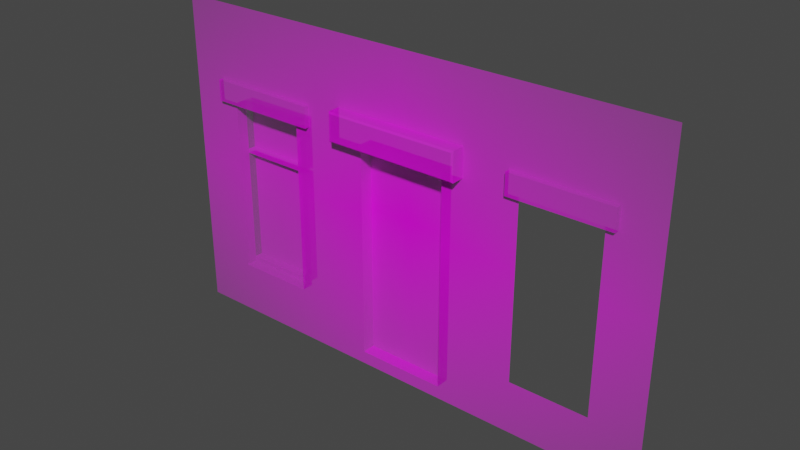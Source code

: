 # Source: UVmapping_01.blend  (saved by Blender 2.92.15; exported with 4.5.12 LTS)
import bpy
from mathutils import Matrix  # noqa: F401  (used for matrix-valued properties, if any)

bpy.ops.wm.read_factory_settings(use_empty=True)
scene = bpy.context.scene
scene.name = 'Scene'

# ---- collections
col_collection = bpy.data.collections.new('Collection'); scene.collection.children.link(col_collection)

# ---- images (referenced by path relative to the original .blend; pixels are not part of the script)
import os
ASSET_DIR = os.environ.get("B2B_ASSET_DIR", "")  # directory of the original .blend (textures are referenced by path, not embedded)
HERE = os.path.dirname(os.path.abspath(__file__))  # packed textures are extracted next to this script under _unpacked/

def load_image(name, relpath, width, height, colorspace="sRGB"):
    """Load a texture the original file referenced (path relative to the .blend, or extracted next to this script)."""
    p = next((c for c in (os.path.join(HERE, relpath), os.path.join(ASSET_DIR, relpath)) if relpath and os.path.exists(c)), "")
    if p:
        img = bpy.data.images.load(p, check_existing=True)
        img.name = name
    else:  # same state as the original file: an image datablock whose file is absent (Cycles renders it pink)
        img = bpy.data.images.new(name, width, height)
        img.source = "FILE"
        img.filepath = "//" + (relpath or name)
    img.colorspace_settings.name = colorspace
    return img
img_texturescom_buildingshouseold0087_m_jpg = load_image('TexturesCom_BuildingsHouseOld0087_M.jpg', 'TexturesCom_BuildingsHouseOld0087_M.jpg', 1024, 1024, 'sRGB')

# ---- materials (node trees are filled in below, after node groups)
mat_fachada = bpy.data.materials.new('Fachada')
mat_fachada.use_transparent_shadow = False

# ---- material node trees
mat_fachada.use_nodes = True; mat_fachada.node_tree.nodes.clear()
_N = mat_fachada.node_tree.nodes; _L = mat_fachada.node_tree.links
n0 = _N.new('ShaderNodeOutputMaterial'); n0.name = 'Material Output'; n0.location = (300, 300)
n1 = _N.new('ShaderNodeTexImage'); n1.name = 'Image Texture'; n1.location = (-200, 300)
n1.image = img_texturescom_buildingshouseold0087_m_jpg
n1.extension = 'CLIP'
n2 = _N.new('ShaderNodeBsdfPrincipled'); n2.name = 'Principled BSDF'; n2.location = (0, 300)
n2.distribution = 'GGX'
n2.subsurface_method = 'BURLEY'
n2.inputs[3].default_value = 1.45
n2.inputs[27].default_value = (0.0, 0.0, 0.0, 1.0)
n2.inputs[28].default_value = 1.0
_L.new(n1.outputs[0], n2.inputs[0])
_L.new(n1.outputs[1], n2.inputs[4])
_L.new(n2.outputs[0], n0.inputs[0])
n0.is_active_output = True

# ---- world
world_world = bpy.data.worlds.new('World'); scene.world = world_world
world_world.use_nodes = True; world_world.node_tree.nodes.clear()
_N = world_world.node_tree.nodes; _L = world_world.node_tree.links
n0 = _N.new('ShaderNodeOutputWorld'); n0.name = 'World Output'; n0.location = (300, 300)
n1 = _N.new('ShaderNodeBackground'); n1.name = 'Background'; n1.location = (10, 300)
n1.inputs[0].default_value = (0.05088, 0.05088, 0.05088, 1.0)
_L.new(n1.outputs[0], n0.inputs[0])
n0.is_active_output = True
world_world.color = (0.05088, 0.05088, 0.05088)
world_world.use_sun_shadow = False
world_world.sun_shadow_jitter_overblur = 0.0

# ---- meshes
me_texturescom_buildingshouseold0087_m = bpy.data.meshes.new('TexturesCom_BuildingsHouseOld0087_M')
me_texturescom_buildingshouseold0087_m.from_pydata([(-0.7782, -0.5, 0.0), (0.7782, -0.5, 0.0), (-0.7782, 0.5, 0.0), (0.7782, 0.5, 0.0), (-0.6172, -0.5, 0.0), (-0.6172, 0.5, 0.0), (-0.3731, -0.5, 0.0), (-0.3731, 0.5, 0.0), (-0.1313, -0.5, 0.0), (-0.1313, 0.5, 0.0), (0.1451, -0.5, 0.0), (0.1451, 0.5, 0.0), (0.3819, -0.5, 0.0), (0.3819, 0.5, 0.0), (0.6232, -0.5, 0.0), (0.6232, 0.5, 0.0), (-0.7782, 0.2034, 0.0), (0.7782, 0.2034, 0.0), (-0.6172, 0.2034, 0.0), (-0.3731, 0.2034, 0.0), (-0.1313, 0.2034, 0.0), (0.1451, 0.2034, 0.0), (0.3819, 0.2034, 0.0), (0.6232, 0.2034, 0.0), (-0.7782, -0.3387, 0.0), (0.7782, -0.3387, 0.0), (-0.6172, -0.3387, 0.0), (-0.3731, -0.3387, 0.0), (-0.1313, -0.3387, 0.0), (0.1451, -0.3387, 0.0), (0.3819, -0.3387, 0.0), (0.6232, -0.3387, 0.0), (-0.7782, -0.4607, 0.0), (0.7782, -0.4607, 0.0), (-0.6172, -0.4607, 0.0), (-0.3731, -0.4607, 0.0), (-0.1313, -0.4607, 0.0), (0.1451, -0.4607, 0.0), (0.3819, -0.4607, 0.0), (0.6232, -0.4607, 0.0), (-0.6172, -0.3387, -0.03529), (-0.6172, 0.2034, -0.03529), (-0.3731, -0.3387, -0.03529), (-0.3731, 0.2034, -0.03529), (0.3819, -0.3387, -0.03529), (0.3819, 0.2034, -0.03529), (0.6232, -0.3387, -0.03529), (0.6232, 0.2034, -0.03529), (-0.1313, -0.3387, -0.04152), (-0.1313, 0.2034, -0.04152), (0.1451, -0.3387, -0.04152), (0.1451, 0.2034, -0.04152), (-0.1313, -0.4607, -0.04152), (0.1451, -0.4607, -0.04152), (0.7782, 0.2914, 0.0), (-0.6172, 0.2914, 0.0), (-0.3731, 0.2914, 0.0), (-0.1313, 0.2914, 0.0), (0.1451, 0.2914, 0.0), (0.3819, 0.2914, 0.0), (0.6232, 0.2914, 0.0), (-0.7782, 0.2914, 0.0), (-0.7782, 0.2686, 0.0), (0.7782, 0.2686, 0.0), (-0.6172, 0.2686, 0.0), (-0.3731, 0.2686, 0.0), (0.3819, 0.2686, 0.0), (0.6232, 0.2686, 0.0), (-0.6683, 0.5, 0.0), (-0.6683, -0.5, 0.0), (-0.6683, 0.2034, 0.0), (-0.6683, -0.3387, 0.0), (-0.6683, -0.4607, 0.0), (-0.6683, 0.2914, 0.0), (-0.6683, 0.2686, 0.0), (-0.3229, 0.5, 0.0), (-0.3229, -0.5, 0.0), (-0.3229, 0.2034, 0.0), (-0.3229, -0.3387, 0.0), (-0.3229, -0.4607, 0.0), (-0.3229, 0.2914, 0.0), (-0.3229, 0.2686, 0.0), (-0.2081, -0.5, 0.0), (-0.2081, 0.5, 0.0), (-0.2081, 0.2034, 0.0), (-0.2081, -0.3387, 0.0), (-0.2081, -0.4607, 0.0), (-0.2081, 0.2914, 0.0), (-0.2081, 0.2686, 0.0), (0.2106, 0.5, 0.0), (0.2106, -0.5, 0.0), (0.2106, 0.2034, 0.0), (0.2106, -0.3387, 0.0), (0.2106, -0.4607, 0.0), (0.2106, 0.2914, 0.0), (0.2106, 0.2686, 0.0), (0.3494, -0.5, 0.0), (0.3494, 0.5, 0.0), (0.3494, 0.2034, 0.0), (0.3494, -0.3387, 0.0), (0.3494, -0.4607, 0.0), (0.3494, 0.2914, 0.0), (0.3494, 0.2686, 0.0), (0.6564, -0.5, 0.0), (0.6564, 0.5, 0.0), (0.6564, 0.2034, 0.0), (0.6564, -0.3387, 0.0), (0.6564, -0.4607, 0.0), (0.6564, 0.2914, 0.0), (0.6564, 0.2686, 0.0), (0.6232, 0.2034, 0.01625), (0.3819, 0.2034, 0.01625), (-0.3229, 0.2034, 0.01625), (-0.3731, 0.2034, 0.01625), (-0.6172, 0.2034, 0.01625), (0.6564, 0.2034, 0.01625), (-0.1313, 0.2686, 0.04437), (0.1451, 0.2686, 0.04437), (-0.6172, 0.2686, 0.01625), (-0.3731, 0.2686, 0.01625), (0.3819, 0.2686, 0.01625), (0.6232, 0.2686, 0.01625), (0.6564, 0.2686, 0.01625), (-0.3229, 0.2686, 0.01625), (-0.6683, 0.2034, 0.01625), (-0.6683, 0.2686, 0.01625), (0.3494, 0.2034, 0.01625), (0.3494, 0.2686, 0.01625), (0.2106, 0.2034, 0.0395), (0.2057, 0.2082, 0.04437), (0.1451, 0.2082, 0.04437), (0.1451, 0.2034, 0.0395), (-0.1313, 0.2082, 0.04437), (-0.1313, 0.2034, 0.0395), (-0.1313, 0.2914, 0.0395), (-0.1313, 0.2866, 0.04437), (0.1451, 0.2914, 0.0395), (0.1451, 0.2866, 0.04437), (0.2057, 0.2866, 0.04437), (0.2106, 0.2914, 0.0395), (0.2106, 0.2686, 0.0395), (0.2057, 0.2686, 0.04437), (-0.2033, 0.2082, 0.04437), (-0.2081, 0.2034, 0.0395), (-0.2033, 0.2866, 0.04437), (-0.2081, 0.2914, 0.0395), (-0.2033, 0.2686, 0.04437), (-0.2081, 0.2686, 0.0395)], [(31, 46), (44, 30), (23, 47), (22, 45)], [(108, 54, 3, 104), (73, 55, 5, 68), (55, 56, 7, 5), (87, 57, 9, 83), (57, 58, 11, 9), (101, 59, 13, 97), (59, 60, 15, 13), (99, 30, 22, 98), (29, 21, 51, 50), (85, 28, 20, 84), (71, 26, 18, 70), (106, 25, 17, 105), (107, 33, 25, 106), (72, 34, 26, 71), (34, 35, 27, 26), (86, 36, 28, 85), (36, 37, 53, 52), (100, 38, 30, 99), (38, 39, 31, 30), (12, 14, 39, 38), (96, 12, 38, 100), (8, 10, 37, 36), (82, 8, 36, 86), (4, 6, 35, 34), (69, 4, 34, 72), (103, 1, 33, 107), (26, 27, 42, 40), (27, 19, 43, 42), (19, 18, 41, 43), (18, 26, 40, 41), (48, 50, 51, 49), (52, 53, 50, 48), (21, 20, 49, 51), (28, 36, 52, 48), (20, 28, 48, 49), (37, 29, 50, 53), (66, 67, 60, 59), (102, 66, 59, 101), (67, 66, 120, 121), (20, 21, 131, 133), (64, 65, 56, 55), (74, 64, 55, 73), (109, 63, 54, 108), (105, 17, 63, 109), (66, 102, 127, 120), (64, 74, 125, 118), (142, 132, 116, 146), (105, 109, 122, 115), (22, 23, 110, 111), (77, 81, 123, 112), (16, 70, 74, 62), (62, 74, 73, 61), (0, 69, 72, 32), (32, 72, 71, 24), (24, 71, 70, 16), (61, 73, 68, 2), (65, 81, 80, 56), (6, 76, 79, 35), (35, 79, 78, 27), (27, 78, 77, 19), (56, 80, 75, 7), (77, 84, 88, 81), (81, 88, 87, 80), (76, 82, 86, 79), (79, 86, 85, 78), (78, 85, 84, 77), (80, 87, 83, 75), (23, 105, 115, 110), (81, 65, 119, 123), (10, 90, 93, 37), (37, 93, 92, 29), (29, 92, 91, 21), (58, 94, 89, 11), (91, 98, 102, 95), (95, 102, 101, 94), (90, 96, 100, 93), (93, 100, 99, 92), (92, 99, 98, 91), (94, 101, 97, 89), (87, 88, 147, 145), (67, 109, 108, 60), (14, 103, 107, 39), (39, 107, 106, 31), (31, 106, 105, 23), (60, 108, 104, 15), (58, 57, 134, 136), (57, 87, 145, 134), (124, 114, 118, 125), (114, 113, 119, 118), (146, 116, 135, 144), (84, 20, 133, 143), (126, 111, 120, 127), (111, 110, 121, 120), (113, 112, 123, 119), (91, 95, 140, 128), (94, 58, 136, 139), (110, 115, 122, 121), (74, 70, 124, 125), (102, 98, 126, 127), (132, 130, 117, 116), (109, 67, 121, 122), (19, 77, 112, 113), (95, 94, 139, 140), (116, 117, 137, 135), (21, 91, 128, 131), (18, 19, 113, 114), (70, 18, 114, 124), (98, 22, 111, 126), (117, 141, 138, 137), (65, 64, 118, 119), (88, 84, 143, 147), (129, 130, 131, 128), (130, 132, 133, 131), (139, 136, 137, 138), (136, 134, 135, 137), (132, 142, 143, 133), (134, 145, 144, 135), (142, 146, 147, 143), (146, 144, 145, 147), (128, 140, 141, 129), (140, 139, 138, 141), (130, 129, 141, 117)])
_uv = me_texturescom_buildingshouseold0087_m.uv_layers.new(name='UVMap')
_uv.uv.foreach_set('vector', [0.9218, 0.7914, 1.0, 0.7914, 1.0, 1.0, 0.9218, 1.0, 0.07063, 0.7914, 0.1035, 0.7914, 0.1035, 1.0, 0.07063, 1.0, 0.1035, 0.7914, 0.2603, 0.7914, 0.2603, 1.0, 0.1035, 1.0, 0.3663, 0.7914, 0.4156, 0.7914, 0.4156, 1.0, 0.3663, 1.0, 0.4156, 0.7914, 0.5932, 0.7914, 0.5932, 1.0, 0.4156, 1.0, 0.7245, 0.7914, 0.7454, 0.7914, 0.7454, 1.0, 0.7245, 1.0, 0.7454, 0.7914, 0.9004, 0.7914, 0.9004, 1.0, 0.7454, 1.0, 0.7245, 0.1613, 0.7454, 0.1613, 0.7454, 0.7034, 0.7245, 0.7034, 0.5935, 0.1606, 0.5935, 0.7047, 0.6202, 0.7047, 0.6202, 0.1606, 0.3663, 0.1613, 0.4156, 0.1613, 0.4156, 0.7034, 0.3663, 0.7034, 0.07063, 0.1613, 0.1035, 0.1613, 0.1035, 0.7034, 0.07063, 0.7034, 0.9218, 0.1613, 1.0, 0.1613, 1.0, 0.7034, 0.9218, 0.7034, 0.9218, 0.03933, 1.0, 0.03933, 1.0, 0.1613, 0.9218, 0.1613, 0.07063, 0.03933, 0.1035, 0.03933, 0.1035, 0.1613, 0.07063, 0.1613, 0.1035, 0.03933, 0.2603, 0.03933, 0.2603, 0.1613, 0.1035, 0.1613, 0.3663, 0.03933, 0.4156, 0.03933, 0.4156, 0.1613, 0.3663, 0.1613, 0.4156, 0.7691, 0.5947, 0.7691, 0.5947, 0.7272, 0.4156, 0.7272, 0.7245, 0.03933, 0.7454, 0.03933, 0.7454, 0.1613, 0.7245, 0.1613, 0.7454, 0.03933, 0.9004, 0.03933, 0.9004, 0.1613, 0.7454, 0.1613, 0.7454, 0.0, 0.9004, 0.0, 0.9004, 0.03933, 0.7454, 0.03933, 0.7245, 0.0, 0.7454, 0.0, 0.7454, 0.03933, 0.7245, 0.03933, 0.4156, 0.0, 0.5932, 0.0, 0.5932, 0.03933, 0.4156, 0.03933, 0.3663, 0.0, 0.4156, 0.0, 0.4156, 0.03933, 0.3663, 0.03933, 0.1035, 0.0, 0.2603, 0.0, 0.2603, 0.03933, 0.1035, 0.03933, 0.07063, 0.0, 0.1035, 0.0, 0.1035, 0.03933, 0.07063, 0.03933, 0.9218, 0.0, 1.0, 0.0, 1.0, 0.03933, 0.9218, 0.03933, 0.1073, 0.1595, 0.2626, 0.1595, 0.2626, 0.1246, 0.1073, 0.1246, 0.103, 0.7018, 0.103, 0.1647, 0.08051, 0.1647, 0.08051, 0.7018, 0.2648, 0.7407, 0.1094, 0.7407, 0.1094, 0.7057, 0.2648, 0.7057, 0.08447, 0.7024, 0.08447, 0.1617, 0.1071, 0.1617, 0.1071, 0.7024, 0.4156, 0.1613, 0.5932, 0.1613, 0.5932, 0.7034, 0.4156, 0.7034, 0.4156, 0.03933, 0.5932, 0.03933, 0.5932, 0.1613, 0.4156, 0.1613, 0.5906, 0.7461, 0.4196, 0.7461, 0.4196, 0.7061, 0.5906, 0.7061, 0.3341, 0.1604, 0.3341, 0.03833, 0.3607, 0.03833, 0.3607, 0.1604, 0.3341, 0.7028, 0.3341, 0.1604, 0.3607, 0.1604, 0.3607, 0.7028, 0.5935, 0.0381, 0.5935, 0.1606, 0.6202, 0.1606, 0.6202, 0.0381, 0.7454, 0.7686, 0.9004, 0.7686, 0.9004, 0.7914, 0.7454, 0.7914, 0.7245, 0.7686, 0.7454, 0.7686, 0.7454, 0.7914, 0.7245, 0.7914, 0.9004, 0.7686, 0.7454, 0.7686, 0.7454, 0.7686, 0.9004, 0.7686, 0.4196, 0.7461, 0.5906, 0.7461, 0.5906, 0.7841, 0.4196, 0.7841, 0.1035, 0.7686, 0.2603, 0.7686, 0.2603, 0.7914, 0.1035, 0.7914, 0.07063, 0.7686, 0.1035, 0.7686, 0.1035, 0.7914, 0.07063, 0.7914, 0.9218, 0.7686, 1.0, 0.7686, 1.0, 0.7914, 0.9218, 0.7914, 0.9218, 0.7034, 1.0, 0.7034, 1.0, 0.7686, 0.9218, 0.7686, 0.7454, 0.7686, 0.7245, 0.7686, 0.7245, 0.7686, 0.7454, 0.7686, 0.1035, 0.7686, 0.07063, 0.7686, 0.07063, 0.7686, 0.1035, 0.7686, 0.3694, 0.7082, 0.4156, 0.7082, 0.4156, 0.7686, 0.3694, 0.7686, 0.9218, 0.7034, 0.9218, 0.7686, 0.9218, 0.7686, 0.9218, 0.7034, 0.0, 0.0, 0.0, 0.0, 0.0, 0.0, 0.0, 0.0, 0.2925, 0.7034, 0.2925, 0.7686, 0.2925, 0.7686, 0.2925, 0.7034, 0.0, 0.7034, 0.07063, 0.7034, 0.07063, 0.7686, 0.0, 0.7686, 0.0, 0.7686, 0.07063, 0.7686, 0.07063, 0.7914, 0.0, 0.7914, 0.0, 0.0, 0.07063, 0.0, 0.07063, 0.03933, 0.0, 0.03933, 0.0, 0.03933, 0.07063, 0.03933, 0.07063, 0.1613, 0.0, 0.1613, 0.0, 0.1613, 0.07063, 0.1613, 0.07063, 0.7034, 0.0, 0.7034, 0.0, 0.7914, 0.07063, 0.7914, 0.07063, 1.0, 0.0, 1.0, 0.2603, 0.7686, 0.2925, 0.7686, 0.2925, 0.7914, 0.2603, 0.7914, 0.2603, 0.0, 0.2925, 0.0, 0.2925, 0.03933, 0.2603, 0.03933, 0.2603, 0.03933, 0.2925, 0.03933, 0.2925, 0.1613, 0.2603, 0.1613, 0.2603, 0.1613, 0.2925, 0.1613, 0.2925, 0.7034, 0.2603, 0.7034, 0.2603, 0.7914, 0.2925, 0.7914, 0.2925, 1.0, 0.2603, 1.0, 0.2925, 0.7034, 0.3663, 0.7034, 0.3663, 0.7686, 0.2925, 0.7686, 0.2925, 0.7686, 0.3663, 0.7686, 0.3663, 0.7914, 0.2925, 0.7914, 0.2925, 0.0, 0.3663, 0.0, 0.3663, 0.03933, 0.2925, 0.03933, 0.2925, 0.03933, 0.3663, 0.03933, 0.3663, 0.1613, 0.2925, 0.1613, 0.2925, 0.1613, 0.3663, 0.1613, 0.3663, 0.7034, 0.2925, 0.7034, 0.2925, 0.7914, 0.3663, 0.7914, 0.3663, 1.0, 0.2925, 1.0, 0.9004, 0.7034, 0.9218, 0.7034, 0.9218, 0.7034, 0.9004, 0.7034, 0.2925, 0.7686, 0.2603, 0.7686, 0.2603, 0.7686, 0.2925, 0.7686, 0.5932, 0.0, 0.6353, 0.0, 0.6353, 0.03933, 0.5932, 0.03933, 0.5932, 0.03933, 0.6353, 0.03933, 0.6353, 0.1613, 0.5932, 0.1613, 0.5932, 0.1613, 0.6353, 0.1613, 0.6353, 0.7034, 0.5932, 0.7034, 0.5932, 0.7914, 0.6353, 0.7914, 0.6353, 1.0, 0.5932, 1.0, 0.6353, 0.7034, 0.7245, 0.7034, 0.7245, 0.7686, 0.6353, 0.7686, 0.6353, 0.7686, 0.7245, 0.7686, 0.7245, 0.7914, 0.6353, 0.7914, 0.6353, 0.0, 0.7245, 0.0, 0.7245, 0.03933, 0.6353, 0.03933, 0.6353, 0.03933, 0.7245, 0.03933, 0.7245, 0.1613, 0.6353, 0.1613, 0.6353, 0.1613, 0.7245, 0.1613, 0.7245, 0.7034, 0.6353, 0.7034, 0.6353, 0.7914, 0.7245, 0.7914, 0.7245, 1.0, 0.6353, 1.0, 0.4183, 0.7176, 0.3946, 0.7176, 0.3946, 0.7813, 0.4183, 0.7813, 0.9004, 0.7686, 0.9218, 0.7686, 0.9218, 0.7914, 0.9004, 0.7914, 0.9004, 0.0, 0.9218, 0.0, 0.9218, 0.03933, 0.9004, 0.03933, 0.9004, 0.03933, 0.9218, 0.03933, 0.9218, 0.1613, 0.9004, 0.1613, 0.9004, 0.1613, 0.9218, 0.1613, 0.9218, 0.7034, 0.9004, 0.7034, 0.9004, 0.7914, 0.9218, 0.7914, 0.9218, 1.0, 0.9004, 1.0, 0.5461, 0.7176, 0.4483, 0.7151, 0.4483, 0.7789, 0.5461, 0.7813, 0.4483, 0.7151, 0.3686, 0.7151, 0.3686, 0.7789, 0.4483, 0.7789, 0.07063, 0.7034, 0.1035, 0.7034, 0.1035, 0.7686, 0.07063, 0.7686, 0.1035, 0.7034, 0.2603, 0.7034, 0.2603, 0.7686, 0.1035, 0.7686, 0.3694, 0.7686, 0.4156, 0.7686, 0.4156, 0.7866, 0.3694, 0.7866, 0.3721, 0.7461, 0.4196, 0.7461, 0.4196, 0.7841, 0.3721, 0.7841, 0.7245, 0.7034, 0.7454, 0.7034, 0.7454, 0.7686, 0.7245, 0.7686, 0.7454, 0.7034, 0.9004, 0.7034, 0.9004, 0.7686, 0.7454, 0.7686, 0.2603, 0.7034, 0.2925, 0.7034, 0.2925, 0.7686, 0.2603, 0.7686, 0.516, 0.7151, 0.5836, 0.7151, 0.5836, 0.7789, 0.516, 0.7789, 0.614, 0.7176, 0.5461, 0.7176, 0.5461, 0.7813, 0.614, 0.7813, 0.9004, 0.7034, 0.9218, 0.7034, 0.9218, 0.7686, 0.9004, 0.7686, 0.07063, 0.7686, 0.07063, 0.7034, 0.07063, 0.7034, 0.07063, 0.7686, 0.7245, 0.7686, 0.7245, 0.7034, 0.7245, 0.7034, 0.7245, 0.7686, 0.4156, 0.7082, 0.5932, 0.7082, 0.5932, 0.7686, 0.4156, 0.7686, 0.9218, 0.7686, 0.9004, 0.7686, 0.9004, 0.7686, 0.9218, 0.7686, 0.2603, 0.7034, 0.2925, 0.7034, 0.2925, 0.7034, 0.2603, 0.7034, 0.5836, 0.7151, 0.6073, 0.7151, 0.6073, 0.7789, 0.5836, 0.7789, 0.4156, 0.7686, 0.5932, 0.7686, 0.5932, 0.7866, 0.4156, 0.7866, 0.5906, 0.7461, 0.6311, 0.7461, 0.6311, 0.7841, 0.5906, 0.7841, 0.1035, 0.7034, 0.2603, 0.7034, 0.2603, 0.7034, 0.1035, 0.7034, 0.07063, 0.7034, 0.1035, 0.7034, 0.1035, 0.7034, 0.07063, 0.7034, 0.7245, 0.7034, 0.7454, 0.7034, 0.7454, 0.7034, 0.7245, 0.7034, 0.5932, 0.7686, 0.6322, 0.7686, 0.6322, 0.7866, 0.5932, 0.7866, 0.2603, 0.7686, 0.1035, 0.7686, 0.1035, 0.7686, 0.2603, 0.7686, 0.3946, 0.7176, 0.516, 0.7151, 0.516, 0.7789, 0.3946, 0.7813, 0.6322, 0.7082, 0.5932, 0.7082, 0.5932, 0.7034, 0.6353, 0.7034, 0.5932, 0.7082, 0.4156, 0.7082, 0.4156, 0.7034, 0.5932, 0.7034, 0.6353, 0.7914, 0.5932, 0.7914, 0.5932, 0.7866, 0.6322, 0.7866, 0.5932, 0.7914, 0.4156, 0.7914, 0.4156, 0.7866, 0.5932, 0.7866, 0.4156, 0.7082, 0.3694, 0.7082, 0.3663, 0.7034, 0.4156, 0.7034, 0.4156, 0.7914, 0.3663, 0.7914, 0.3694, 0.7866, 0.4156, 0.7866, 0.3694, 0.7082, 0.3694, 0.7686, 0.3663, 0.7686, 0.3663, 0.7034, 0.3694, 0.7686, 0.3694, 0.7866, 0.3663, 0.7914, 0.3663, 0.7686, 0.6353, 0.7034, 0.6353, 0.7686, 0.6322, 0.7686, 0.6322, 0.7082, 0.6353, 0.7686, 0.6353, 0.7914, 0.6322, 0.7866, 0.6322, 0.7686, 0.5932, 0.7082, 0.6322, 0.7082, 0.6322, 0.7686, 0.5932, 0.7686])
me_texturescom_buildingshouseold0087_m.materials.append(mat_fachada)
me_texturescom_buildingshouseold0087_m.use_remesh_fix_poles = True
me_texturescom_buildingshouseold0087_m.use_remesh_preserve_attributes = False
me_texturescom_buildingshouseold0087_m.use_mirror_vertex_groups = False
me_texturescom_buildingshouseold0087_m.update()
me_texturescom_buildingshouseold0087_m_001 = bpy.data.meshes.new('TexturesCom_BuildingsHouseOld0087_M.001')
me_texturescom_buildingshouseold0087_m_001.from_pydata([(-0.6172, 0.03529, 0.1802), (-0.6172, 0.03529, 0.7223), (-0.3731, 0.03529, 0.1802), (-0.3731, 0.03529, 0.7223), (-0.6172, 0.03529, 0.5646), (-0.3731, 0.03529, 0.5646), (-0.6172, 0.03529, 0.552), (-0.3731, 0.03529, 0.552), (-0.6172, 0.03529, 0.1955), (-0.3731, 0.03529, 0.1955), (-0.6172, 0.0607, 0.5646), (-0.6172, 0.0607, 0.7223), (-0.3731, 0.0607, 0.5646), (-0.3731, 0.0607, 0.7223), (-0.6172, 0.0607, 0.1955), (-0.6172, 0.0607, 0.552), (-0.3731, 0.0607, 0.1955), (-0.3731, 0.0607, 0.552)], [], [(3, 1, 11, 13), (6, 7, 5, 4), (4, 5, 12, 10), (0, 2, 9, 8), (10, 12, 13, 11), (14, 16, 17, 15), (1, 4, 10, 11), (7, 6, 15, 17), (6, 8, 14, 15), (8, 9, 16, 14), (5, 3, 13, 12), (9, 7, 17, 16)])
_uv = me_texturescom_buildingshouseold0087_m_001.uv_layers.new(name='UVMap')
_uv.uv.foreach_set('vector', [0.0, 0.0, 0.0, 0.0, 0.0, 0.0, 0.0, 0.0, 0.1035, 0.5331, 0.2603, 0.5331, 0.2603, 0.5457, 0.1035, 0.5457, 0.1035, 0.5457, 0.2603, 0.5457, 0.2603, 0.5457, 0.1035, 0.5457, 0.1035, 0.1613, 0.2603, 0.1613, 0.2603, 0.1766, 0.1035, 0.1766, 0.1035, 0.5457, 0.2603, 0.5457, 0.2603, 0.7034, 0.1035, 0.7034, 0.1035, 0.1766, 0.2603, 0.1766, 0.2603, 0.5331, 0.1035, 0.5331, 0.0, 0.0, 0.0, 0.0, 0.0, 0.0, 0.0, 0.0, 0.2603, 0.5331, 0.1035, 0.5331, 0.1035, 0.5331, 0.2603, 0.5331, 0.0, 0.0, 0.0, 0.0, 0.0, 0.0, 0.0, 0.0, 0.1035, 0.1766, 0.2603, 0.1766, 0.2603, 0.1766, 0.1035, 0.1766, 0.0, 0.0, 0.0, 0.0, 0.0, 0.0, 0.0, 0.0, 0.0, 0.0, 0.0, 0.0, 0.0, 0.0, 0.0, 0.0])
me_texturescom_buildingshouseold0087_m_001.materials.append(mat_fachada)
me_texturescom_buildingshouseold0087_m_001.use_remesh_fix_poles = True
me_texturescom_buildingshouseold0087_m_001.use_remesh_preserve_attributes = False
me_texturescom_buildingshouseold0087_m_001.use_mirror_vertex_groups = False
me_texturescom_buildingshouseold0087_m_001.update()

# ---- objects
ob_fachada = bpy.data.objects.new('Fachada', me_texturescom_buildingshouseold0087_m)
ob_ventana = bpy.data.objects.new('ventana', me_texturescom_buildingshouseold0087_m_001)

# ---- transforms, parenting, visibility, modifiers, constraints
ob_fachada.location = (0.0, 0.0, 0.5189)
ob_fachada.rotation_euler = (1.571, -0.0, 0.0)
ob_fachada.lineart.crease_threshold = 0.0
ob_ventana.parent = ob_fachada
ob_ventana.matrix_parent_inverse = Matrix(((1.0, 0.0, 0.0, -0.0), (0.0, -4.371e-08, 1.0, -0.5189), (0.0, -1.0, -4.371e-08, 2.268e-08), (-0.0, 0.0, -0.0, 1.0)))
ob_ventana.location = (0.0, 0.0, 0.0)
ob_ventana.lineart.crease_threshold = 0.0

# ---- collection membership
col_collection.objects.link(ob_fachada)
col_collection.objects.link(ob_ventana)

# ---- scene / render settings (as saved in the file)
scene.frame_start = 1; scene.frame_end = 250; scene.frame_set(1)
scene.render.engine = 'BLENDER_EEVEE_NEXT'
scene.cycles.use_denoising = False
scene.cycles.samples = 128
scene.cycles.sampling_pattern = 'TABULATED_SOBOL'
scene.cycles.use_adaptive_sampling = False
scene.cycles.use_light_tree = False
scene.view_settings.view_transform = 'Filmic'
bpy.context.view_layer.update()

# ---- added for rendering (the .blend has no active camera and no usable light): camera, sun
cam_auto = bpy.data.cameras.new('AutoCamera')
cam_auto.lens = 50.0
cam_auto.sensor_width = 36.0
cam_auto.clip_end = 1000.0
ob_auto_camera = bpy.data.objects.new('AutoCamera', cam_auto)
scene.collection.objects.link(ob_auto_camera)
ob_auto_camera.location = (1.71441, -2.04913, 1.89043)
ob_auto_camera.rotation_euler = (1.09748, -7.21219e-08, 0.694738)
scene.camera = ob_auto_camera
light_auto_sun = bpy.data.lights.new('AutoSun', 'SUN')
light_auto_sun.energy = 3.0
light_auto_sun.angle = 0.0523599
ob_auto_sun = bpy.data.objects.new('AutoSun', light_auto_sun)
scene.collection.objects.link(ob_auto_sun)
ob_auto_sun.rotation_euler = (0.872665, 0.174533, 0.523599)
bpy.context.view_layer.update()
